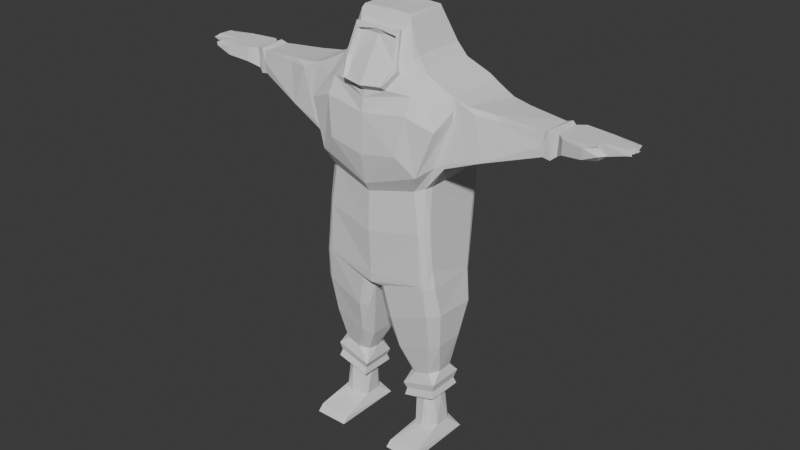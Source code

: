 # Source: Player.blend  (saved by Blender 4.5.90; exported with 4.5.12 LTS)
import bpy
from mathutils import Matrix  # noqa: F401  (used for matrix-valued properties, if any)

bpy.ops.wm.read_factory_settings(use_empty=True)
scene = bpy.context.scene
scene.name = 'Scene'

# ---- world
world_world = bpy.data.worlds.new('World'); scene.world = world_world
world_world.use_nodes = True; world_world.node_tree.nodes.clear()
_N = world_world.node_tree.nodes; _L = world_world.node_tree.links
n0 = _N.new('ShaderNodeOutputWorld'); n0.name = 'World Output'; n0.location = (200, 100)
n1 = _N.new('ShaderNodeBackground'); n1.name = 'Background'; n1.location = (-200, 100)
n1.inputs[0].default_value = (0.05088, 0.05088, 0.05088, 1.0)
_L.new(n1.outputs[0], n0.inputs[0])
n0.is_active_output = True
world_world.color = (0.05088, 0.05088, 0.05088)
world_world.sun_shadow_jitter_overblur = 0.0

# ---- meshes
me_cube = bpy.data.meshes.new('Cube')
me_cube.from_pydata([(0.0, 0.4001, 0.9353), (0.0, -0.2093, 0.5648), (1.634, 0.3936, 0.7352), (1.634, 0.3936, 0.7673), (1.634, 0.04477, 0.7673), (1.634, 0.04477, 0.7352), (1.897, 0.3409, 0.746), (1.897, 0.3409, 0.7689), (1.897, 0.09752, 0.7689), (1.897, 0.09752, 0.746), (0.2463, -0.004052, 0.07407), (0.2463, 0.2938, 0.07407), (0.5347, -0.003967, 0.09517), (0.5347, 0.2939, 0.09517), (0.0, -0.2601, 0.7707), (0.0, -0.221, 0.4739), (0.0, 0.6192, 0.4739), (1.829, -0.005851, 0.7443), (1.897, 0.2192, 0.7689), (1.897, 0.2192, 0.746), (1.897, 0.1584, 0.7689), (1.897, 0.1584, 0.746), (1.897, 0.28, 0.7689), (1.897, 0.28, 0.746), (1.568, 0.3378, 0.7676), (1.559, 0.1105, 0.7215), (1.559, 0.3383, 0.7215), (1.836, -0.006886, 0.7667), (1.941, 0.03361, 0.746), (1.941, 0.03361, 0.7711), (2.024, 0.1584, 0.7543), (2.024, 0.1584, 0.7689), (2.047, 0.1584, 0.7543), (2.047, 0.2192, 0.7543), (2.047, 0.2192, 0.7689), (2.047, 0.1584, 0.7689), (2.021, 0.28, 0.7543), (2.021, 0.2192, 0.7543), (2.021, 0.28, 0.7689), (2.021, 0.2192, 0.7689), (2.008, 0.28, 0.7543), (2.117, 0.3409, 0.7632), (2.008, 0.28, 0.7689), (0.4177, 0.004526, 0.8246), (-0.0002408, 0.5843, 0.8398), (0.0002007, 0.625, 0.7971), (0.0001167, -0.2862, 0.7415), (2.151, 0.1584, 0.7637), (2.151, 0.2192, 0.7637), (1.964, -0.01659, 0.7596), (2.022, 0.02835, 0.762), (2.13, 0.09751, 0.7637), (2.141, 0.1584, 0.7584), (2.117, 0.1584, 0.7689), (2.124, 0.28, 0.7584), (2.1, 0.28, 0.7689), (2.138, 0.2192, 0.7584), (2.138, 0.28, 0.7584), (2.114, 0.28, 0.7689), (2.114, 0.2192, 0.7689), (0.5534, 0.3251, 0.1144), (0.2262, 0.3131, 0.08844), (0.5528, 0.3146, 0.07983), (0.2361, 0.3144, 0.05833), (5.106e-05, -0.07002, 0.888), (0.1855, -0.06436, 0.8913), (0.2084, -0.0391, 0.903), (0.2198, -0.1412, 0.8386), (0.2354, -0.1144, 0.8463), (0.2666, -0.1361, 0.8243), (2.042e-05, -0.2489, 0.7858), (9.756e-05, -0.302, 0.7985), (0.1757, -0.2445, 0.805), (0.1944, -0.2227, 0.7931), (8.899e-06, -0.08968, 0.9004), (0.1974, -0.09935, 0.8938), (0.2198, -0.07556, 0.9057), (0.2384, -0.1804, 0.8374), (0.2669, -0.1707, 0.832), (0.1957, -0.2773, 0.8029), (1.103, 0.4396, 0.7694), (0.986, 0.4155, 0.6858), (1.016, 0.434, 0.7002), (0.9888, -0.033, 0.6798), (1.097, 0.04539, 0.7651), (1.451, 0.3722, 0.7158), (1.459, 0.09185, 0.7661), (1.451, 0.3782, 0.74), (1.468, 0.3713, 0.7662), (1.451, 0.08072, 0.7384), (1.449, 0.0866, 0.7154), (0.7092, 0.4889, 0.6613), (0.6288, 0.5383, 0.6291), (0.899, -0.005981, 0.7696), (1.037, 0.04853, 0.7758), (0.906, 0.4972, 0.7717), (0.7021, -0.0823, 0.6628), (1.529, 0.3623, 0.772), (1.514, 0.09077, 0.7123), (1.512, 0.3647, 0.7121), (1.569, 0.1091, 0.768), (1.49, 0.08231, 0.7716), (0.5271, -0.1455, 0.3683), (0.5581, -0.1248, 0.3718), (0.5663, -0.07314, 0.411), (0.5114, 0.4713, 0.3655), (0.5565, 0.436, 0.3633), (0.5837, 0.3877, 0.3708), (0.5411, 0.5333, 0.6006), (0.6288, 0.5908, 0.6686), (0.5098, 0.5886, 0.602), (0.4173, -0.1399, 0.5867), (0.5076, -0.01924, 0.5929), (0.674, -0.08317, 0.6498), (0.5793, -0.08963, 0.6455), (0.486, -0.2136, 0.6261), (0.4884, -0.08164, 0.5925), (0.1579, 0.01624, 0.1751), (0.2171, -0.07543, 0.1914), (0.5963, 0.007215, 0.2187), (0.5236, -0.05391, 0.2107), (0.5317, 0.3429, 0.2113), (0.6058, 0.2545, 0.22), (0.2357, 0.3577, 0.1779), (0.1591, 0.2949, 0.1697), (0.535, -0.07176, 0.5131), (0.5111, -0.1164, 0.5064), (0.4715, -0.1515, 0.4918), (0.5408, 0.4873, 0.511), (0.4643, 0.5788, 0.5031), (0.6246, -0.02735, 0.3029), (0.593, -0.08065, 0.3002), (0.5386, -0.1202, 0.3013), (0.5565, 0.4314, 0.2915), (0.6092, 0.3899, 0.293), (0.6264, 0.3555, 0.2987), (0.1809, -0.1468, 0.2679), (0.1056, -0.1085, 0.2671), (0.1002, 0.351, 0.2378), (0.1286, 0.4057, 0.2437), (0.1845, 0.4368, 0.2475), (0.5315, 0.09462, 0.1373), (0.5526, -0.01943, 0.1141), (0.4704, 0.01071, 0.1335), (0.4542, 0.2983, 0.1328), (0.5281, 0.2403, 0.1374), (0.3306, 0.004087, 0.1246), (0.2188, -0.02349, 0.0892), (0.2555, 0.0525, 0.1191), (0.239, 0.1435, 0.1177), (0.2598, 0.2378, 0.1188), (0.346, 0.2956, 0.1244), (0.4857, -0.1557, 0.3757), (0.5974, -0.07313, 0.3702), (0.02264, -0.1075, 0.3382), (0.1104, -0.1679, 0.3448), (0.1264, 0.4815, 0.329), (-1.11e-05, 0.5191, 0.3333), (0.04091, 0.4193, 0.3249), (0.632, -0.1737, 0.7281), (-0.0001108, -0.2554, 0.585), (0.4154, -0.01463, -0.01063), (0.2973, 0.2242, -0.01432), (0.342, 0.2881, -0.0131), (0.5341, 0.06932, -0.006344), (0.4886, 0.004448, -0.007931), (0.4156, 0.3052, -0.01102), (0.4882, 0.2863, -0.00766), (0.5324, 0.2241, -0.005965), (0.2797, 0.1139, 0.05173), (0.2361, -0.02453, 0.05834), (0.3228, 0.03708, 0.05427), (0.3229, 0.2529, 0.05427), (0.2882, 0.2021, 0.05213), (0.4244, 0.01567, 0.06124), (0.5528, -0.02508, 0.07989), (0.4995, 0.06972, 0.06572), (0.5148, 0.1449, 0.06693), (0.4995, 0.2202, 0.06572), (0.4245, 0.2743, 0.06123), (0.5833, 0.3516, -0.03983), (0.2587, -0.3135, -0.04348), (0.2462, 0.349, -0.04023), (0.2618, -0.2593, -0.03136), (0.5729, -0.3152, -0.04309), (0.5653, -0.2627, -0.02749), (0.2958, 0.06926, -0.01463), (0.3383, 0.004532, -0.01305), (0.5375, -0.09079, -0.01311), (0.4952, -0.1057, 0.7814), (0.3989, -0.237, 0.752), (0.3328, -0.283, 0.6675), (8.633e-05, -0.3046, 0.653), (0.3913, -0.1582, 0.7878), (0.2403, 0.3976, 0.9326), (8.037e-08, 0.03574, 0.9333), (0.6231, 0.5616, 0.7999), (0.3287, 0.5139, 0.8546), (0.3325, 0.01442, 0.8548), (0.411, 0.5358, 0.8255), (-7.111e-07, -0.03563, 0.9039), (0.3253, -0.0376, 0.8493), (0.2475, 0.02, 0.9239), (0.2276, 0.03613, 0.9324), (-8.538e-05, -0.1928, 0.3473), (2.328e-10, -0.1979, 0.3718), (0.0, -0.1667, 0.3463), (-0.0003263, 0.6902, 0.7451), (5.479e-05, 0.6824, 0.6212), (0.5457, 0.6072, 0.6409), (0.47, 0.6182, 0.6047), (0.6886, 0.5556, 0.7907), (0.8139, 0.5285, 0.7778), (0.8068, 0.5255, 0.7648), (0.7061, 0.5649, 0.7403), (0.6891, 0.5614, 0.7789), (0.6883, 0.5561, 0.7832), (0.8092, 0.01391, 0.7814), (0.6834, 0.004336, 0.7909), (0.6882, -0.02107, 0.7826), (0.7131, -0.04717, 0.7671), (0.7013, -0.02087, 0.7461), (0.8088, 7.813e-05, 0.7775)], [], [(5, 9, 17), (19, 21, 9, 5, 2, 6, 23), (18, 22, 7, 3, 4, 8, 20), (8, 4, 27), (52, 47, 53), (28, 9, 8, 29), (51, 8, 9), (20, 31, 35, 34, 39, 18), (18, 19, 37, 39), (7, 41, 6), (35, 53, 47, 48, 59, 34), (49, 27, 17), (29, 50, 28), (51, 53, 35), (41, 54, 36, 40), (65, 64, 67), (201, 66, 68), (77, 79, 78), (72, 71, 79), (86, 89, 101), (95, 80, 82), (85, 82, 87), (83, 96, 113), (84, 89, 86), (81, 91, 82), (80, 87, 82), (94, 80, 95), (98, 101, 90), (97, 101, 100), (85, 87, 88), (100, 24, 97), (88, 86, 101), (90, 101, 89), (114, 115, 111, 116, 112, 113), (141, 143, 142), (144, 145, 60), (146, 148, 147), (148, 149, 147), (149, 150, 61), (150, 151, 61), (154, 155, 204), (156, 158, 157), (110, 108, 128), (104, 103, 153), (118, 136, 137), (119, 143, 141), (121, 145, 144), (124, 138, 139), (116, 125, 112), (134, 135, 122), (117, 148, 118), (124, 149, 117), (61, 147, 149), (162, 163, 182), (163, 166, 182), (166, 167, 180), (167, 168, 180), (169, 171, 170), (171, 174, 170), (179, 172, 63), (172, 173, 63), (173, 169, 63), (174, 176, 175), (176, 177, 175), (177, 178, 62), (178, 179, 62), (173, 162, 169), (164, 176, 165), (174, 161, 165), (166, 179, 167), (178, 168, 167), (180, 182, 166), (177, 164, 168), (183, 182, 181), (183, 187, 186), (165, 188, 164), (193, 14, 46), (202, 195, 200), (200, 66, 202), (204, 205, 206), (204, 152, 205), (152, 204, 155), (152, 102, 127), (5, 4, 100, 25), (3, 24, 100, 4), (2, 5, 25, 26), (6, 2, 3, 7), (11, 61, 60, 13), (11, 10, 147, 61), (13, 60, 142, 12), (10, 12, 142, 147), (17, 27, 4, 5), (37, 19, 23, 40, 36), (23, 6, 41, 40), (36, 54, 58, 55, 38), (9, 28, 17), (53, 52, 32, 35), (27, 29, 8), (9, 21, 30, 51), (30, 21, 20, 31), (20, 8, 51, 31), (30, 21, 19, 37, 33, 32), (33, 56, 59, 34), (35, 31, 30, 32), (18, 39, 38, 42, 22), (33, 37, 39, 34), (7, 22, 42, 41), (22, 23, 40, 42), (36, 40, 42, 38), (43, 201, 189), (52, 32, 33, 56, 48, 47), (59, 48, 56), (49, 17, 28, 50), (29, 27, 49, 50), (51, 30, 32, 52), (52, 53, 51), (58, 54, 41, 55), (31, 51, 35), (54, 58, 59, 56), (41, 42, 38), (38, 55, 41), (56, 57, 54), (36, 54, 56, 33, 37), (55, 38, 39, 34, 59, 58), (170, 175, 12, 10), (175, 62, 13, 12), (170, 10, 11, 63), (63, 11, 13, 62), (74, 76, 66, 200), (76, 78, 68, 66), (64, 71, 72, 67), (69, 68, 78), (201, 68, 69), (78, 76, 75, 77), (75, 76, 74), (77, 67, 72, 79), (75, 65, 67, 77), (74, 64, 65, 75), (78, 79, 73, 69), (71, 70, 73, 79), (88, 80, 94, 86), (85, 81, 82), (94, 84, 86), (80, 88, 87), (90, 89, 83), (94, 93, 84), (90, 83, 81, 85), (81, 83, 113, 91), (83, 84, 93, 96), (88, 97, 99, 85), (84, 83, 89), (90, 85, 99, 98), (98, 100, 101), (97, 88, 101), (26, 99, 97, 24), (26, 25, 98, 99), (100, 98, 25), (126, 127, 102, 103), (125, 126, 103, 104), (139, 140, 123, 124), (129, 210, 110), (137, 117, 118), (2, 26, 24, 3), (143, 119, 120), (121, 134, 145), (134, 122, 145), (116, 111, 127, 126), (110, 106, 105, 129), (126, 125, 116), (128, 107, 106, 110), (120, 119, 131, 132), (130, 131, 119), (155, 154, 137, 136), (121, 133, 134), (154, 117, 137), (139, 158, 156, 140), (150, 124, 123, 151), (139, 138, 158), (117, 149, 148), (148, 146, 118), (131, 130, 153, 103), (150, 149, 124), (132, 131, 103, 102), (106, 134, 133, 105), (102, 152, 132), (107, 135, 134, 106), (125, 104, 107, 128), (157, 16, 129, 105), (104, 153, 107), (112, 125, 128, 108), (157, 105, 156), (91, 113, 112, 108, 92), (15, 127, 111, 1), (118, 120, 132, 136), (143, 120, 118, 146), (141, 145, 122, 119), (138, 124, 117), (122, 135, 130, 119), (144, 151, 123, 121), (123, 140, 133, 121), (130, 135, 107, 153), (136, 132, 152, 155), (140, 156, 105, 133), (138, 117, 154, 158), (141, 142, 60, 145), (146, 147, 142, 143), (144, 60, 61, 151), (160, 1, 111, 115), (171, 169, 186, 187), (174, 171, 187, 161), (163, 172, 179, 166), (162, 173, 172, 163), (185, 183, 181, 184), (164, 177, 176), (165, 176, 174), (179, 178, 167), (178, 177, 168), (169, 162, 186), (170, 63, 169), (175, 170, 174), (63, 62, 179), (62, 175, 177), (185, 184, 180), (182, 180, 184, 181), (185, 164, 188), (187, 183, 185, 188, 161), (186, 162, 182, 183), (164, 185, 180, 168), (193, 189, 201, 69), (165, 161, 188), (191, 46, 192), (73, 70, 14, 193, 69), (193, 190, 159, 189), (190, 191, 115, 159), (190, 193, 46), (191, 190, 46), (191, 192, 160, 115), (195, 203, 194, 0), (203, 202, 194), (202, 201, 198), (195, 202, 203), (194, 202, 198, 197), (44, 0, 194, 197), (45, 44, 199, 196), (199, 197, 198, 43), (43, 196, 199), (205, 152, 127, 15), (197, 199, 44), (43, 198, 201), (201, 202, 66), (204, 206, 157, 158, 154), (210, 208, 207, 209), (208, 210, 129, 16), (209, 109, 92, 108, 110, 210), (211, 212, 213, 214, 215, 216), (217, 218, 219, 220, 221, 222), (211, 218, 217, 212), (91, 92, 109, 214, 213, 82), (95, 82, 213, 212), (45, 196, 211, 216), (216, 215, 207, 45), (215, 214, 109, 209, 207), (95, 212, 217, 94), (211, 196, 43, 218), (93, 222, 221, 114, 113, 96), (114, 221, 220, 159, 115), (220, 219, 189, 159), (43, 189, 219, 218), (93, 94, 217, 222)])
_uv = me_cube.uv_layers.new(name='UVMap')
_uv.uv.foreach_set('vector', [0.375, 0.3964, 0.375, 0.3964, 0.375, 0.3964, 0.5, 0.3964, 0.4375, 0.3964, 0.375, 0.3964, 0.375, 0.3964, 0.625, 0.3964, 0.625, 0.3964, 0.5625, 0.3964, 0.5, 0.432, 0.5625, 0.432, 0.625, 0.432, 0.625, 0.432, 0.375, 0.432, 0.375, 0.432, 0.4375, 0.432, 0.375, 0.432, 0.375, 0.432, 0.375, 0.432, 0.4375, 0.3964, 0.4375, 0.4142, 0.4375, 0.432, 0.2714, 0.5, 0.2714, 0.5, 0.307, 0.5, 0.307, 0.5, 0.375, 0.4116, 0.375, 0.432, 0.375, 0.3964, 0.4375, 0.432, 0.4375, 0.432, 0.4375, 0.432, 0.5, 0.432, 0.5, 0.432, 0.5, 0.432, 0.5, 0.432, 0.5, 0.3964, 0.5, 0.3964, 0.5, 0.432, 0.625, 0.432, 0.625, 0.406, 0.625, 0.3964, 0.4375, 0.432, 0.4375, 0.432, 0.4375, 0.4142, 0.5, 0.4142, 0.5, 0.432, 0.5, 0.432, 0.2894, 0.5, 0.307, 0.5, 0.2714, 0.5, 0.307, 0.5, 0.2893, 0.5, 0.2714, 0.5, 0.375, 0.4116, 0.4375, 0.432, 0.4375, 0.432, 0.625, 0.406, 0.5625, 0.3964, 0.5625, 0.3964, 0.5625, 0.3964, 0.371, 0.5098, 0.3691, 0.625, 0.3445, 0.5073, 0.375, 0.4755, 0.375, 0.5, 0.375, 0.4753, 0.3424, 0.5067, 0.3383, 0.5622, 0.3399, 0.5, 0.3386, 0.5618, 0.168, 0.3097, 0.3383, 0.5622, 0.3038, 0.5, 0.2868, 0.5, 0.3068, 0.5, 0.6964, 0.5, 0.6948, 0.5, 0.7286, 0.5, 0.7286, 0.5, 0.7286, 0.5, 0.7123, 0.5, 0.3811, 0.3964, 0.377, 0.3964, 0.3816, 0.3964, 0.3026, 0.5, 0.2868, 0.5, 0.3038, 0.5, 0.6154, 0.3964, 0.6233, 0.3964, 0.6226, 0.3964, 0.6948, 0.5, 0.7123, 0.5, 0.7286, 0.5, 0.3836, 0.432, 0.6217, 0.432, 0.6149, 0.432, 0.272, 0.5, 0.3068, 0.5, 0.2714, 0.5, 0.6231, 0.432, 0.3756, 0.432, 0.375, 0.432, 0.7286, 0.5, 0.7123, 0.5, 0.6944, 0.5, 0.375, 0.432, 0.625, 0.432, 0.6231, 0.432, 0.62, 0.432, 0.3868, 0.432, 0.3756, 0.432, 0.2714, 0.5, 0.3068, 0.5, 0.2868, 0.5, 0.2791, 0.5, 0.2711, 0.5005, 0.2716, 0.5209, 0.2714, 0.5021, 0.2714, 0.5, 0.2714, 0.5, 0.1909, 0.4988, 0.1909, 0.5279, 0.1909, 0.5, 0.8091, 0.5342, 0.8091, 0.5083, 0.8091, 0.5, 0.0, 0.0, 0.0, 0.0, 0.0, 0.0, 0.0, 0.0, 0.0, 0.0, 0.0, 0.0, 0.0, 0.0, 0.0, 0.0, 0.0, 0.0, 0.0, 0.0, 0.0, 0.0, 0.0, 0.0, 0.0, 0.0, 0.0, 0.0, 0.0, 0.0, 0.0, 0.0, 0.0, 0.0, 0.0, 0.0, 0.625, 0.3888, 0.5977, 0.3975, 0.5936, 0.3384, 0.4073, 0.3161, 0.375, 0.3161, 0.4063, 0.3159, 0.1909, 0.6095, 0.1909, 0.6045, 0.1909, 0.625, 0.4099, 0.3159, 0.375, 0.3159, 0.4488, 0.3159, 0.8091, 0.5208, 0.8091, 0.5, 0.8091, 0.5342, 0.0, 0.0, 0.0, 0.0, 0.0, 0.0, 0.3876, 0.3969, 0.3999, 0.3385, 0.4118, 0.3964, 0.625, 0.3159, 0.589, 0.3159, 0.5695, 0.3159, 0.0, 0.0, 0.0, 0.0, 0.0, 0.0, 0.0, 0.0, 0.0, 0.0, 0.0, 0.0, 0.0, 0.0, 0.0, 0.0, 0.0, 0.0, 0.0, 0.0, 0.0, 0.0, 0.0, 0.0, 0.0, 0.0, 0.0, 0.0, 0.0, 0.0, 0.8091, 0.5621, 0.8091, 0.5178, 0.8076, 0.5015, 0.8091, 0.5251, 0.8091, 0.5031, 0.8076, 0.5015, 0.0, 0.0, 0.0, 0.0, 0.0, 0.0, 0.0, 0.0, 0.0, 0.0, 0.0, 0.0, 0.0, 0.0, 0.0, 0.0, 0.0, 0.0, 0.0, 0.0, 0.0, 0.0, 0.0, 0.0, 0.0, 0.0, 0.0, 0.0, 0.0, 0.0, 0.1909, 0.5481, 0.1909, 0.5093, 0.1909, 0.5, 0.1909, 0.5093, 0.1909, 0.5, 0.1909, 0.5, 0.8091, 0.5, 0.8091, 0.5076, 0.8091, 0.5, 0.8091, 0.5076, 0.8091, 0.5481, 0.8091, 0.5, 0.0, 0.0, 0.0, 0.0, 0.0, 0.0, 0.4405, 0.3159, 0.4151, 0.3159, 0.375, 0.3159, 0.1909, 0.5481, 0.1909, 0.5622, 0.1909, 0.5254, 0.8091, 0.5621, 0.8091, 0.5481, 0.8091, 0.5178, 0.5848, 0.3159, 0.5621, 0.3159, 0.625, 0.3159, 0.8076, 0.5015, 0.8075, 0.6233, 0.8091, 0.5621, 0.4998, 0.3159, 0.4405, 0.3159, 0.5621, 0.3159, 0.0, 0.0, 0.0, 0.0, 0.0, 0.0, 0.0, 0.0, 0.0, 0.0, 0.0, 0.0, 0.1909, 0.5254, 0.1909, 0.5025, 0.1909, 0.5035, 0.3241, 0.5065, 0.3256, 0.625, 0.3089, 0.625, 0.3769, 0.4989, 0.3789, 0.625, 0.375, 0.625, 0.375, 0.625, 0.375, 0.5, 0.3769, 0.4989, 0.1909, 0.625, 0.1909, 0.6244, 0.1909, 0.6246, 0.1909, 0.625, 0.191, 0.5239, 0.1953, 0.625, 0.191, 0.5239, 0.1909, 0.625, 0.1909, 0.6043, 0.191, 0.5239, 0.1909, 0.5151, 0.2134, 0.5167, 0.2714, 0.5, 0.307, 0.5, 0.307, 0.5, 0.2714, 0.5, 0.625, 0.432, 0.625, 0.432, 0.375, 0.432, 0.375, 0.432, 0.625, 0.3964, 0.375, 0.3964, 0.375, 0.3964, 0.625, 0.3964, 0.7286, 0.5, 0.7286, 0.5, 0.693, 0.5, 0.693, 0.5, 0.8091, 0.625, 0.8091, 0.625, 0.8091, 0.5, 0.8091, 0.5, 0.0, 0.0, 0.0, 0.0, 0.0, 0.0, 0.0, 0.0, 0.625, 0.3159, 0.625, 0.3159, 0.375, 0.3159, 0.375, 0.3159, 0.1909, 0.625, 0.1909, 0.5, 0.1909, 0.5, 0.1909, 0.625, 0.2714, 0.5, 0.307, 0.5, 0.307, 0.5, 0.2714, 0.5, 0.5, 0.3964, 0.5, 0.3964, 0.5625, 0.3964, 0.5625, 0.3964, 0.5625, 0.3964, 0.5625, 0.3964, 0.625, 0.3964, 0.625, 0.406, 0.5625, 0.3964, 0.5625, 0.3964, 0.5625, 0.3964, 0.5625, 0.4168, 0.5625, 0.432, 0.5625, 0.432, 0.2714, 0.5, 0.2714, 0.5, 0.2714, 0.5, 0.4375, 0.432, 0.4375, 0.3964, 0.4375, 0.3964, 0.4375, 0.432, 0.307, 0.5, 0.307, 0.5, 0.307, 0.5, 0.375, 0.3964, 0.4375, 0.3964, 0.4375, 0.3964, 0.375, 0.4116, 0.4375, 0.3964, 0.4375, 0.3964, 0.4375, 0.432, 0.4375, 0.432, 0.4375, 0.432, 0.375, 0.432, 0.375, 0.4116, 0.4375, 0.432, 0.4375, 0.3964, 0.4375, 0.3964, 0.5, 0.3964, 0.5, 0.3964, 0.5, 0.3964, 0.4375, 0.3964, 0.5, 0.3964, 0.5, 0.3964, 0.5, 0.432, 0.5, 0.432, 0.4375, 0.432, 0.4375, 0.432, 0.4375, 0.3964, 0.4375, 0.3964, 0.5, 0.432, 0.5, 0.432, 0.5625, 0.432, 0.5625, 0.432, 0.5625, 0.432, 0.5, 0.3964, 0.5, 0.3964, 0.5, 0.432, 0.5, 0.432, 0.625, 0.432, 0.5625, 0.432, 0.5625, 0.432, 0.625, 0.406, 0.5625, 0.432, 0.5625, 0.3964, 0.5625, 0.3964, 0.5625, 0.432, 0.5625, 0.3964, 0.5625, 0.3964, 0.5625, 0.432, 0.5625, 0.432, 0.375, 0.4623, 0.375, 0.4755, 0.375, 0.4496, 0.4375, 0.3964, 0.4375, 0.3964, 0.5, 0.3964, 0.5, 0.3964, 0.5, 0.4142, 0.4375, 0.4142, 0.5, 0.432, 0.5, 0.4142, 0.5, 0.3964, 0.2894, 0.5, 0.2714, 0.5, 0.2714, 0.5, 0.2893, 0.5, 0.307, 0.5, 0.307, 0.5, 0.2894, 0.5, 0.2893, 0.5, 0.375, 0.4116, 0.4375, 0.3964, 0.4375, 0.3964, 0.4375, 0.3964, 0.4375, 0.3964, 0.4375, 0.432, 0.375, 0.4116, 0.5625, 0.4168, 0.5625, 0.3964, 0.625, 0.406, 0.5625, 0.432, 0.4375, 0.432, 0.375, 0.4116, 0.4375, 0.432, 0.5625, 0.4116, 0.5625, 0.432, 0.5, 0.432, 0.5, 0.3964, 0.625, 0.406, 0.5625, 0.432, 0.5625, 0.432, 0.5625, 0.432, 0.5625, 0.432, 0.625, 0.406, 0.5, 0.3964, 0.5625, 0.3964, 0.5625, 0.4116, 0.5625, 0.3964, 0.5625, 0.3964, 0.5, 0.3964, 0.5, 0.3964, 0.5, 0.3964, 0.5625, 0.432, 0.5625, 0.432, 0.5, 0.432, 0.5, 0.432, 0.5, 0.432, 0.5625, 0.432, 0.1909, 0.625, 0.1909, 0.5, 0.1909, 0.5, 0.1909, 0.625, 0.375, 0.3159, 0.625, 0.3159, 0.625, 0.3159, 0.375, 0.3159, 0.0, 0.0, 0.0, 0.0, 0.0, 0.0, 0.0, 0.0, 0.8091, 0.625, 0.8091, 0.625, 0.8091, 0.5, 0.8091, 0.5, 0.3729, 0.625, 0.375, 0.5, 0.375, 0.5, 0.375, 0.625, 0.375, 0.5, 0.375, 0.4649, 0.375, 0.4753, 0.375, 0.5, 0.3691, 0.625, 0.168, 0.3097, 0.3386, 0.5618, 0.3445, 0.5073, 0.375, 0.463, 0.375, 0.4753, 0.375, 0.4649, 0.375, 0.4755, 0.375, 0.4753, 0.375, 0.463, 0.3399, 0.5, 0.375, 0.5, 0.371, 0.5098, 0.3424, 0.5067, 0.371, 0.5098, 0.375, 0.5, 0.3729, 0.625, 0.3424, 0.5067, 0.3445, 0.5073, 0.3386, 0.5618, 0.3383, 0.5622, 0.371, 0.5098, 0.371, 0.5098, 0.3445, 0.5073, 0.3424, 0.5067, 0.3729, 0.625, 0.3691, 0.625, 0.371, 0.5098, 0.371, 0.5098, 0.3399, 0.5, 0.3383, 0.5622, 0.338, 0.5625, 0.338, 0.5, 0.168, 0.3097, 0.338, 0.625, 0.338, 0.5625, 0.3383, 0.5622, 0.62, 0.432, 0.6217, 0.432, 0.3836, 0.432, 0.3868, 0.432, 0.6187, 0.3964, 0.6154, 0.3964, 0.6226, 0.3964, 0.3836, 0.432, 0.375, 0.432, 0.3868, 0.432, 0.6948, 0.5, 0.6944, 0.5, 0.7123, 0.5, 0.2714, 0.5, 0.2868, 0.5, 0.2636, 0.5, 0.3836, 0.432, 0.375, 0.432, 0.375, 0.432, 0.3812, 0.3964, 0.3811, 0.3964, 0.6154, 0.3964, 0.6187, 0.3964, 0.6154, 0.3964, 0.3811, 0.3964, 0.3816, 0.3964, 0.6233, 0.3964, 0.2636, 0.5, 0.3026, 0.5, 0.3046, 0.5, 0.2748, 0.5, 0.6944, 0.5, 0.6936, 0.5, 0.728, 0.5, 0.7286, 0.5, 0.3026, 0.5, 0.2636, 0.5, 0.2868, 0.5, 0.3812, 0.3964, 0.6187, 0.3964, 0.6234, 0.3964, 0.3764, 0.3964, 0.272, 0.5, 0.307, 0.5, 0.3068, 0.5, 0.6231, 0.432, 0.62, 0.432, 0.3756, 0.432, 0.7286, 0.5, 0.728, 0.5, 0.6936, 0.5, 0.693, 0.5, 0.625, 0.3964, 0.375, 0.3964, 0.3764, 0.3964, 0.6234, 0.3964, 0.307, 0.5, 0.272, 0.5, 0.2714, 0.5, 0.2182, 0.5, 0.2134, 0.5167, 0.1909, 0.5151, 0.1911, 0.5, 0.3999, 0.3385, 0.375, 0.3432, 0.375, 0.3161, 0.4073, 0.3161, 0.8091, 0.625, 0.8091, 0.6041, 0.8091, 0.6022, 0.8091, 0.625, 0.7879, 0.5183, 0.7337, 0.5177, 0.7307, 0.5047, 0.0, 0.0, 0.0, 0.0, 0.0, 0.0, 0.7286, 0.5, 0.7286, 0.5, 0.693, 0.5, 0.693, 0.5, 0.1909, 0.5225, 0.1909, 0.5, 0.1909, 0.5219, 0.8091, 0.5208, 0.8091, 0.5, 0.8091, 0.5, 0.625, 0.3159, 0.5695, 0.3159, 0.5764, 0.3159, 0.2714, 0.5021, 0.2716, 0.5209, 0.2134, 0.5167, 0.2182, 0.5, 0.7307, 0.5047, 0.8091, 0.5, 0.8091, 0.518, 0.7879, 0.5183, 0.375, 0.3432, 0.3999, 0.3385, 0.3876, 0.3969, 0.5936, 0.3384, 0.592, 0.3159, 0.625, 0.3159, 0.625, 0.3888, 0.1909, 0.5219, 0.1909, 0.5, 0.1909, 0.5, 0.1909, 0.5207, 0.4133, 0.3159, 0.375, 0.3159, 0.4099, 0.3159, 0.1909, 0.6043, 0.1909, 0.625, 0.1909, 0.625, 0.1909, 0.6045, 0.8091, 0.5208, 0.8091, 0.5178, 0.8091, 0.5, 0.0, 0.0, 0.0, 0.0, 0.0, 0.0, 0.8091, 0.625, 0.8091, 0.625, 0.8091, 0.6044, 0.8091, 0.6041, 0.8091, 0.625, 0.8091, 0.625, 0.8091, 0.6022, 0.8091, 0.5813, 0.0, 0.0, 0.0, 0.0, 0.0, 0.0, 0.0, 0.0, 0.0, 0.0, 0.0, 0.0, 0.1909, 0.625, 0.1909, 0.5848, 0.1909, 0.6095, 0.375, 0.3159, 0.4133, 0.3159, 0.4063, 0.3159, 0.375, 0.3161, 0.0, 0.0, 0.0, 0.0, 0.0, 0.0, 0.1909, 0.5207, 0.1909, 0.5, 0.1911, 0.5, 0.1909, 0.5151, 0.8091, 0.5, 0.8091, 0.5, 0.8091, 0.5178, 0.8091, 0.518, 0.1909, 0.5151, 0.191, 0.5239, 0.1909, 0.5207, 0.592, 0.3159, 0.589, 0.3159, 0.625, 0.3159, 0.625, 0.3159, 0.3999, 0.3385, 0.4073, 0.3161, 0.592, 0.3159, 0.5936, 0.3384, 0.8091, 0.625, 0.787, 0.625, 0.7879, 0.5183, 0.8091, 0.518, 0.4073, 0.3161, 0.4063, 0.3159, 0.592, 0.3159, 0.4118, 0.3964, 0.3999, 0.3385, 0.5936, 0.3384, 0.5977, 0.3975, 0.8091, 0.625, 0.8091, 0.518, 0.8091, 0.6044, 0.6233, 0.3964, 0.3816, 0.3964, 0.4118, 0.3964, 0.5977, 0.3975, 0.625, 0.3964, 0.213, 0.625, 0.2134, 0.5167, 0.2716, 0.5209, 0.2714, 0.625, 0.1909, 0.6095, 0.1909, 0.5219, 0.1909, 0.5207, 0.1909, 0.6045, 0.1909, 0.5225, 0.1909, 0.5219, 0.1909, 0.6095, 0.1909, 0.5848, 0.4488, 0.3159, 0.5764, 0.3159, 0.5695, 0.3159, 0.4099, 0.3159, 0.0, 0.0, 0.0, 0.0, 0.0, 0.0, 0.5695, 0.3159, 0.589, 0.3159, 0.4133, 0.3159, 0.4099, 0.3159, 0.8091, 0.5342, 0.8091, 0.5813, 0.8091, 0.6022, 0.8091, 0.5208, 0.8091, 0.6022, 0.8091, 0.6041, 0.8091, 0.5178, 0.8091, 0.5208, 0.4133, 0.3159, 0.589, 0.3159, 0.592, 0.3159, 0.4063, 0.3159, 0.1909, 0.6045, 0.1909, 0.5207, 0.191, 0.5239, 0.1909, 0.6043, 0.8091, 0.6041, 0.8091, 0.6044, 0.8091, 0.518, 0.8091, 0.5178, 0.0, 0.0, 0.0, 0.0, 0.0, 0.0, 0.0, 0.0, 0.4488, 0.3159, 0.375, 0.3159, 0.625, 0.3159, 0.5764, 0.3159, 0.1909, 0.5848, 0.1909, 0.625, 0.1909, 0.5, 0.1909, 0.5225, 0.8091, 0.5342, 0.8091, 0.5, 0.8091, 0.625, 0.8091, 0.5813, 0.2339, 0.5385, 0.2714, 0.625, 0.2716, 0.5209, 0.2711, 0.5005, 0.0, 0.0, 0.0, 0.0, 0.0, 0.0, 0.0, 0.0, 0.1909, 0.5481, 0.1909, 0.6103, 0.1909, 0.605, 0.1909, 0.5622, 0.8091, 0.605, 0.8091, 0.6103, 0.8091, 0.5481, 0.8091, 0.5621, 0.0, 0.0, 0.0, 0.0, 0.0, 0.0, 0.0, 0.0, 0.1909, 0.5014, 0.1909, 0.6233, 0.1966, 0.6177, 0.1983, 0.5076, 0.4405, 0.3159, 0.4998, 0.3159, 0.4151, 0.3159, 0.1909, 0.5175, 0.1909, 0.5, 0.1909, 0.5481, 0.8091, 0.5481, 0.8091, 0.5, 0.8091, 0.5251, 0.5848, 0.3159, 0.4998, 0.3159, 0.5621, 0.3159, 0.0, 0.0, 0.0, 0.0, 0.0, 0.0, 0.0, 0.0, 0.0, 0.0, 0.0, 0.0, 0.1909, 0.5, 0.1909, 0.625, 0.1909, 0.5481, 0.8091, 0.625, 0.8091, 0.5, 0.8091, 0.5481, 0.625, 0.3159, 0.375, 0.3159, 0.4998, 0.3159, 0.3785, 0.3159, 0.3777, 0.3159, 0.6234, 0.3159, 0.8075, 0.6233, 0.8076, 0.5015, 0.1983, 0.5076, 0.1966, 0.6177, 0.3785, 0.3159, 0.4405, 0.3159, 0.375, 0.3159, 0.1909, 0.6205, 0.1909, 0.6233, 0.1909, 0.5014, 0.1909, 0.5025, 0.1909, 0.5622, 0.0, 0.0, 0.0, 0.0, 0.0, 0.0, 0.0, 0.0, 0.4405, 0.3159, 0.3785, 0.3159, 0.6234, 0.3159, 0.5621, 0.3159, 0.375, 0.4545, 0.375, 0.4496, 0.375, 0.4755, 0.375, 0.463, 0.1909, 0.5254, 0.1909, 0.5622, 0.1909, 0.5025, 0.2748, 0.5023, 0.3089, 0.625, 0.2733, 0.625, 0.338, 0.5625, 0.338, 0.625, 0.3256, 0.625, 0.3241, 0.5065, 0.338, 0.5, 0.375, 0.4407, 0.375, 0.432, 0.375, 0.4322, 0.375, 0.4496, 0.3068, 0.5015, 0.2748, 0.5023, 0.2711, 0.5005, 0.3054, 0.5, 0.3068, 0.5015, 0.3241, 0.5065, 0.3089, 0.625, 0.2748, 0.5023, 0.3068, 0.5015, 0.3089, 0.625, 0.2748, 0.5023, 0.2733, 0.625, 0.2339, 0.5385, 0.2711, 0.5005, 0.3789, 0.625, 0.3789, 0.508, 0.6214, 0.5026, 0.625, 0.625, 0.3789, 0.508, 0.3769, 0.4989, 0.6214, 0.5026, 0.3769, 0.4989, 0.375, 0.4755, 0.3799, 0.4746, 0.3789, 0.625, 0.3769, 0.4989, 0.3789, 0.508, 0.6214, 0.5026, 0.3769, 0.4989, 0.3799, 0.4746, 0.6218, 0.4756, 0.6613, 0.625, 0.625, 0.625, 0.6214, 0.5026, 0.6488, 0.5027, 0.6767, 0.625, 0.6613, 0.625, 0.6616, 0.5022, 0.6737, 0.5019, 0.6212, 0.4633, 0.6218, 0.4756, 0.3799, 0.4746, 0.375, 0.4623, 0.375, 0.4623, 0.6238, 0.449, 0.6212, 0.4633, 0.1953, 0.625, 0.191, 0.5239, 0.2134, 0.5167, 0.213, 0.625, 0.6488, 0.5027, 0.6616, 0.5022, 0.6613, 0.625, 0.375, 0.4623, 0.3799, 0.4746, 0.375, 0.4755, 0.375, 0.4755, 0.3769, 0.4989, 0.375, 0.5, 0.0, 0.0, 0.0, 0.0, 0.0, 0.0, 0.0, 0.0, 0.0, 0.0, 0.7331, 0.5243, 0.73, 0.625, 0.6942, 0.625, 0.7218, 0.511, 0.73, 0.625, 0.7331, 0.5243, 0.7879, 0.5183, 0.787, 0.625, 0.7218, 0.511, 0.7163, 0.5, 0.7286, 0.5, 0.7471, 0.5008, 0.7307, 0.5047, 0.7337, 0.5177, 0.6758, 0.496, 0.6777, 0.4904, 0.6777, 0.4904, 0.6777, 0.4985, 0.6776, 0.5016, 0.6776, 0.5016, 0.3076, 0.5, 0.3029, 0.5, 0.3038, 0.5, 0.307, 0.5, 0.3, 0.5, 0.3066, 0.5, 0.6228, 0.4449, 0.381, 0.4456, 0.3869, 0.4416, 0.6126, 0.4409, 0.725, 0.5, 0.7286, 0.5, 0.7163, 0.5, 0.7023, 0.4982, 0.7014, 0.4977, 0.7286, 0.5, 0.6963, 0.5, 0.7286, 0.5, 0.7014, 0.4977, 0.695, 0.4983, 0.6767, 0.625, 0.6737, 0.5019, 0.6758, 0.496, 0.6776, 0.5016, 0.6927, 0.5078, 0.6942, 0.5077, 0.6942, 0.625, 0.6767, 0.625, 0.6942, 0.5077, 0.7023, 0.4982, 0.7163, 0.5, 0.7218, 0.511, 0.6942, 0.625, 0.0, 0.0, 0.0, 0.0, 0.08338, 0.0939, 0.3836, 0.432, 0.6228, 0.4449, 0.6238, 0.449, 0.375, 0.4623, 0.381, 0.4456, 0.3046, 0.5, 0.3066, 0.5, 0.3, 0.5, 0.2791, 0.5, 0.2714, 0.5, 0.2748, 0.5, 0.2791, 0.5, 0.3, 0.5, 0.307, 0.5, 0.3054, 0.5, 0.2711, 0.5005, 0.3803, 0.4389, 0.3807, 0.4434, 0.375, 0.4496, 0.375, 0.4322, 0.375, 0.4623, 0.375, 0.4496, 0.3807, 0.4434, 0.381, 0.4456, 0.3046, 0.5, 0.307, 0.5, 0.3076, 0.5, 0.3066, 0.5])
me_cube.update()
arm_armature = bpy.data.armatures.new('Armature')  # bones are not reproduced

# ---- objects
ob_cube = bpy.data.objects.new('Cube', me_cube)
ob_armature = bpy.data.objects.new('Armature', arm_armature)

# ---- transforms, parenting, visibility, modifiers, constraints
ob_cube.location = (0.0, 0.0, 0.05)
ob_cube.scale = (0.3, 0.3, 1.2)
_m = ob_cube.modifiers.new('Mirror', 'MIRROR')
_m.use_clip = True
_m.merge_threshold = 1e-08
ob_armature.location = (0.0, 0.0, 0.0)
ob_armature.show_in_front = True

# ---- collection membership
scene.collection.objects.link(ob_cube)
scene.collection.objects.link(ob_armature)

# ---- scene / render settings (as saved in the file)
scene.frame_start = 0; scene.frame_end = 250; scene.frame_set(-34)
scene.render.engine = 'BLENDER_EEVEE_NEXT'
bpy.context.view_layer.update()

# ---- added for rendering (the .blend has no active camera and no usable light): camera, sun
cam_auto = bpy.data.cameras.new('AutoCamera')
cam_auto.lens = 50.0
cam_auto.sensor_width = 36.0
cam_auto.clip_end = 1000.0
ob_auto_camera = bpy.data.objects.new('AutoCamera', cam_auto)
scene.collection.objects.link(ob_auto_camera)
ob_auto_camera.location = (1.63869, -1.91019, 1.89605)
ob_auto_camera.rotation_euler = (1.09748, -7.21219e-08, 0.694738)
scene.camera = ob_auto_camera
light_auto_sun = bpy.data.lights.new('AutoSun', 'SUN')
light_auto_sun.energy = 3.0
light_auto_sun.angle = 0.0523599
ob_auto_sun = bpy.data.objects.new('AutoSun', light_auto_sun)
scene.collection.objects.link(ob_auto_sun)
ob_auto_sun.rotation_euler = (0.872665, 0.174533, 0.523599)
bpy.context.view_layer.update()
